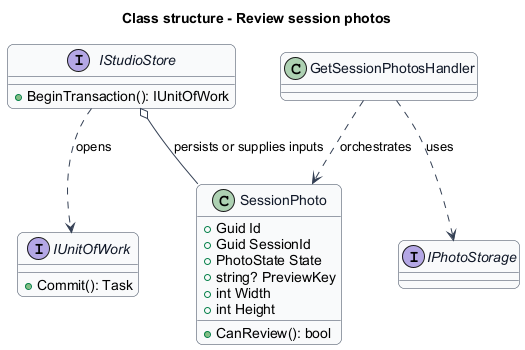

The diagram above was rendered by PlantUML. Its source (embedded in the PNG):
@startuml
skinparam backgroundColor #FFFFFF
skinparam shadowing false
skinparam roundcorner 12
skinparam defaultFontName Arial
skinparam ArrowColor #344054
skinparam rectangle {
  BorderColor #344054
  FontColor #101828
}
skinparam package {
  BorderColor #667085
  FontColor #101828
  BackgroundColor #F9FAFB
}
title Class structure - Review session photos
skinparam class {
 BorderColor #344054
 FontColor #101828
 BackgroundColor #F9FAFB
}
class SessionPhoto {
 +Guid Id
 +Guid SessionId
 +PhotoState State
 +string? PreviewKey
 +int Width
 +int Height
 +CanReview(): bool
}
interface IStudioStore {
 +BeginTransaction(): IUnitOfWork
}
interface IUnitOfWork {
 +Commit(): Task
}
IStudioStore ..> IUnitOfWork : opens
IStudioStore o-- SessionPhoto : persists or supplies inputs
interface IPhotoStorage
class GetSessionPhotosHandler
GetSessionPhotosHandler ..> IPhotoStorage : uses
GetSessionPhotosHandler ..> SessionPhoto : orchestrates
@enduml